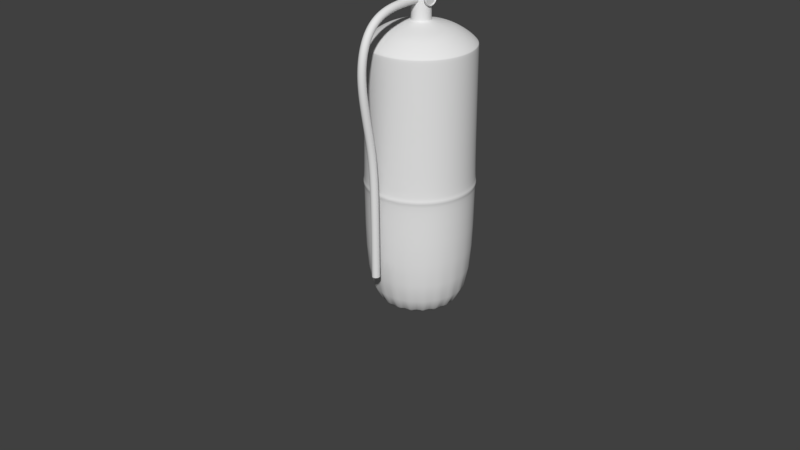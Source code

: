 # Source: Fire_Extinguisher.blend  (saved by Blender 2.78.0; exported with 4.5.12 LTS)
import bpy
from mathutils import Matrix  # noqa: F401  (used for matrix-valued properties, if any)

bpy.ops.wm.read_factory_settings(use_empty=True)
scene = bpy.context.scene
scene.name = 'Scene'

# ---- collections
col_collection_1 = bpy.data.collections.new('Collection 1'); scene.collection.children.link(col_collection_1)

# ---- world
world_world = bpy.data.worlds.new('World'); scene.world = world_world
world_world.color = (0.05088, 0.05088, 0.05088)
world_world.use_sun_shadow = False
world_world.sun_shadow_jitter_overblur = 0.0
world_world.cycles.sampling_method = 'MANUAL'

# ---- meshes
me_cylinder_004 = bpy.data.meshes.new('Cylinder.004')
me_cylinder_004.from_pydata([(0.0, 0.03, -0.005), (0.0, 0.03, 0.005), (0.01148, 0.02772, -0.005), (0.01148, 0.02772, 0.005), (0.02121, 0.02121, -0.005), (0.02121, 0.02121, 0.005), (0.02772, 0.01148, -0.005), (0.02772, 0.01148, 0.005), (0.03, -1.311e-09, -0.005), (0.03, -1.311e-09, 0.005), (0.02772, -0.01148, -0.005), (0.02772, -0.01148, 0.005), (0.02121, -0.02121, -0.005), (0.02121, -0.02121, 0.005), (0.01148, -0.02772, -0.005), (0.01148, -0.02772, 0.005), (4.53e-09, -0.03, -0.005), (4.53e-09, -0.03, 0.005), (-0.01148, -0.02772, -0.005), (-0.01148, -0.02772, 0.005), (-0.02121, -0.02121, -0.005), (-0.02121, -0.02121, 0.005), (-0.02772, -0.01148, -0.005), (-0.02772, -0.01148, 0.005), (-0.03, 3.577e-10, -0.005), (-0.03, 3.577e-10, 0.005), (-0.02772, 0.01148, -0.005), (-0.02772, 0.01148, 0.005), (-0.02121, 0.02121, -0.005), (-0.02121, 0.02121, 0.005), (-0.01148, 0.02772, -0.005), (-0.01148, 0.02772, 0.005)], [], [(0, 1, 3, 2), (2, 3, 5, 4), (4, 5, 7, 6), (6, 7, 9, 8), (8, 9, 11, 10), (10, 11, 13, 12), (12, 13, 15, 14), (14, 15, 17, 16), (16, 17, 19, 18), (18, 19, 21, 20), (20, 21, 23, 22), (22, 23, 25, 24), (24, 25, 27, 26), (26, 27, 29, 28), (3, 1, 31, 29, 27, 25, 23, 21, 19, 17, 15, 13, 11, 9, 7, 5), (28, 29, 31, 30), (30, 31, 1, 0), (0, 2, 4, 6, 8, 10, 12, 14, 16, 18, 20, 22, 24, 26, 28, 30)])
me_cylinder_004.use_remesh_preserve_volume = False
me_cylinder_004.use_remesh_preserve_attributes = False
me_cylinder_004.use_mirror_vertex_groups = False
me_cylinder_004.update()
me_torus_001 = bpy.data.meshes.new('Torus.001')
me_torus_001.from_pydata([(0.12, 0.0, 0.0), (0.119, 0.0, 0.004339), (0.1162, 0.0, 0.007818), (0.1122, 0.0, 0.009749), (0.1078, 0.0, 0.009749), (0.1038, 0.0, 0.007818), (0.101, 0.0, 0.004339), (0.1, 0.0, 1.225e-18), (0.101, 0.0, -0.004339), (0.1038, 0.0, -0.007818), (0.1078, 0.0, -0.009749), (0.1122, 0.0, -0.009749), (0.1162, 0.0, -0.007818), (0.119, 0.0, -0.004339), (0.1174, 0.02495, 0.0), (0.1164, 0.02474, 0.004339), (0.1137, 0.02417, 0.007818), (0.1098, 0.02333, 0.009749), (0.1054, 0.02241, 0.009749), (0.1015, 0.02157, 0.007818), (0.09878, 0.021, 0.004339), (0.09781, 0.02079, 1.225e-18), (0.09878, 0.021, -0.004339), (0.1015, 0.02157, -0.007818), (0.1054, 0.02241, -0.009749), (0.1098, 0.02333, -0.009749), (0.1137, 0.02417, -0.007818), (0.1164, 0.02474, -0.004339), (0.1096, 0.04881, 0.0), (0.1087, 0.04841, 0.004339), (0.1062, 0.04728, 0.007818), (0.1025, 0.04565, 0.009749), (0.09846, 0.04384, 0.009749), (0.09479, 0.04221, 0.007818), (0.09226, 0.04108, 0.004339), (0.09135, 0.04067, 1.225e-18), (0.09226, 0.04108, -0.004339), (0.09479, 0.04221, -0.007818), (0.09846, 0.04384, -0.009749), (0.1025, 0.04565, -0.009749), (0.1062, 0.04728, -0.007818), (0.1087, 0.04841, -0.004339), (0.09708, 0.07053, 0.0), (0.09628, 0.06995, 0.004339), (0.09404, 0.06832, 0.007818), (0.09079, 0.06596, 0.009749), (0.08719, 0.06335, 0.009749), (0.08395, 0.06099, 0.007818), (0.0817, 0.05936, 0.004339), (0.0809, 0.05878, 1.225e-18), (0.0817, 0.05936, -0.004339), (0.08395, 0.06099, -0.007818), (0.08719, 0.06335, -0.009749), (0.09079, 0.06596, -0.009749), (0.09404, 0.06832, -0.007818), (0.09628, 0.06995, -0.004339), (0.0803, 0.08918, 0.0), (0.07963, 0.08844, 0.004339), (0.07778, 0.08638, 0.007818), (0.07509, 0.0834, 0.009749), (0.07212, 0.08009, 0.009749), (0.06943, 0.07711, 0.007818), (0.06758, 0.07505, 0.004339), (0.06691, 0.07431, 1.225e-18), (0.06758, 0.07505, -0.004339), (0.06943, 0.07711, -0.007818), (0.07212, 0.08009, -0.009749), (0.07509, 0.0834, -0.009749), (0.07778, 0.08638, -0.007818), (0.07963, 0.08844, -0.004339), (0.06, 0.1039, 0.0), (0.0595, 0.1031, 0.004339), (0.05812, 0.1007, 0.007818), (0.05611, 0.09719, 0.009749), (0.05389, 0.09334, 0.009749), (0.05188, 0.08986, 0.007818), (0.0505, 0.08746, 0.004339), (0.05, 0.0866, 1.225e-18), (0.0505, 0.08746, -0.004339), (0.05188, 0.08986, -0.007818), (0.05389, 0.09334, -0.009749), (0.05611, 0.09719, -0.009749), (0.05812, 0.1007, -0.007818), (0.0595, 0.1031, -0.004339), (0.03708, 0.1141, 0.0), (0.03678, 0.1132, 0.004339), (0.03592, 0.1105, 0.007818), (0.03468, 0.1067, 0.009749), (0.0333, 0.1025, 0.009749), (0.03207, 0.09869, 0.007818), (0.03121, 0.09605, 0.004339), (0.0309, 0.09511, 1.225e-18), (0.03121, 0.09605, -0.004339), (0.03207, 0.09869, -0.007818), (0.0333, 0.1025, -0.009749), (0.03468, 0.1067, -0.009749), (0.03592, 0.1105, -0.007818), (0.03678, 0.1132, -0.004339), (0.01254, 0.1193, 0.0), (0.01244, 0.1184, 0.004339), (0.01215, 0.1156, 0.007818), (0.01173, 0.1116, 0.009749), (0.01127, 0.1072, 0.009749), (0.01085, 0.1032, 0.007818), (0.01056, 0.1004, 0.004339), (0.01045, 0.09945, 1.225e-18), (0.01056, 0.1004, -0.004339), (0.01085, 0.1032, -0.007818), (0.01127, 0.1072, -0.009749), (0.01173, 0.1116, -0.009749), (0.01215, 0.1156, -0.007818), (0.01244, 0.1184, -0.004339), (-0.01254, 0.1193, 0.0), (-0.01244, 0.1184, 0.004339), (-0.01215, 0.1156, 0.007818), (-0.01173, 0.1116, 0.009749), (-0.01127, 0.1072, 0.009749), (-0.01085, 0.1032, 0.007818), (-0.01056, 0.1004, 0.004339), (-0.01045, 0.09945, 1.225e-18), (-0.01056, 0.1004, -0.004339), (-0.01085, 0.1032, -0.007818), (-0.01127, 0.1072, -0.009749), (-0.01173, 0.1116, -0.009749), (-0.01215, 0.1156, -0.007818), (-0.01244, 0.1184, -0.004339), (-0.03708, 0.1141, 0.0), (-0.03678, 0.1132, 0.004339), (-0.03592, 0.1105, 0.007818), (-0.03468, 0.1067, 0.009749), (-0.0333, 0.1025, 0.009749), (-0.03207, 0.09869, 0.007818), (-0.03121, 0.09605, 0.004339), (-0.0309, 0.09511, 1.225e-18), (-0.03121, 0.09605, -0.004339), (-0.03207, 0.09869, -0.007818), (-0.0333, 0.1025, -0.009749), (-0.03468, 0.1067, -0.009749), (-0.03592, 0.1105, -0.007818), (-0.03678, 0.1132, -0.004339), (-0.06, 0.1039, 0.0), (-0.0595, 0.1031, 0.004339), (-0.05812, 0.1007, 0.007818), (-0.05611, 0.09719, 0.009749), (-0.05389, 0.09334, 0.009749), (-0.05188, 0.08986, 0.007818), (-0.0505, 0.08746, 0.004339), (-0.05, 0.0866, 1.225e-18), (-0.0505, 0.08746, -0.004339), (-0.05188, 0.08986, -0.007818), (-0.05389, 0.09334, -0.009749), (-0.05611, 0.09719, -0.009749), (-0.05812, 0.1007, -0.007818), (-0.0595, 0.1031, -0.004339), (-0.0803, 0.08918, 0.0), (-0.07963, 0.08844, 0.004339), (-0.07778, 0.08638, 0.007818), (-0.07509, 0.0834, 0.009749), (-0.07212, 0.08009, 0.009749), (-0.06943, 0.07711, 0.007818), (-0.06758, 0.07505, 0.004339), (-0.06691, 0.07431, 1.225e-18), (-0.06758, 0.07505, -0.004339), (-0.06943, 0.07711, -0.007818), (-0.07212, 0.08009, -0.009749), (-0.07509, 0.0834, -0.009749), (-0.07778, 0.08638, -0.007818), (-0.07963, 0.08844, -0.004339), (-0.09708, 0.07053, 0.0), (-0.09628, 0.06995, 0.004339), (-0.09404, 0.06832, 0.007818), (-0.09079, 0.06596, 0.009749), (-0.08719, 0.06335, 0.009749), (-0.08395, 0.06099, 0.007818), (-0.0817, 0.05936, 0.004339), (-0.0809, 0.05878, 1.225e-18), (-0.0817, 0.05936, -0.004339), (-0.08395, 0.06099, -0.007818), (-0.08719, 0.06335, -0.009749), (-0.09079, 0.06596, -0.009749), (-0.09404, 0.06832, -0.007818), (-0.09628, 0.06995, -0.004339), (-0.1096, 0.04881, 0.0), (-0.1087, 0.04841, 0.004339), (-0.1062, 0.04728, 0.007818), (-0.1025, 0.04565, 0.009749), (-0.09846, 0.04384, 0.009749), (-0.09479, 0.04221, 0.007818), (-0.09226, 0.04108, 0.004339), (-0.09135, 0.04067, 1.225e-18), (-0.09226, 0.04108, -0.004339), (-0.09479, 0.04221, -0.007818), (-0.09846, 0.04384, -0.009749), (-0.1025, 0.04565, -0.009749), (-0.1062, 0.04728, -0.007818), (-0.1087, 0.04841, -0.004339), (-0.1174, 0.02495, 0.0), (-0.1164, 0.02474, 0.004339), (-0.1137, 0.02417, 0.007818), (-0.1098, 0.02333, 0.009749), (-0.1054, 0.02241, 0.009749), (-0.1015, 0.02157, 0.007818), (-0.09878, 0.021, 0.004339), (-0.09781, 0.02079, 1.225e-18), (-0.09878, 0.021, -0.004339), (-0.1015, 0.02157, -0.007818), (-0.1054, 0.02241, -0.009749), (-0.1098, 0.02333, -0.009749), (-0.1137, 0.02417, -0.007818), (-0.1164, 0.02474, -0.004339), (-0.12, 1.049e-08, 0.0), (-0.119, 1.04e-08, 0.004339), (-0.1162, 1.016e-08, 0.007818), (-0.1122, 9.811e-09, 0.009749), (-0.1078, 9.422e-09, 0.009749), (-0.1038, 9.071e-09, 0.007818), (-0.101, 8.829e-09, 0.004339), (-0.1, 8.742e-09, 1.225e-18), (-0.101, 8.829e-09, -0.004339), (-0.1038, 9.071e-09, -0.007818), (-0.1078, 9.422e-09, -0.009749), (-0.1122, 9.811e-09, -0.009749), (-0.1162, 1.016e-08, -0.007818), (-0.119, 1.04e-08, -0.004339), (-0.1174, -0.02495, 0.0), (-0.1164, -0.02474, 0.004339), (-0.1137, -0.02417, 0.007818), (-0.1098, -0.02333, 0.009749), (-0.1054, -0.02241, 0.009749), (-0.1015, -0.02157, 0.007818), (-0.09878, -0.021, 0.004339), (-0.09781, -0.02079, 1.225e-18), (-0.09878, -0.021, -0.004339), (-0.1015, -0.02157, -0.007818), (-0.1054, -0.02241, -0.009749), (-0.1098, -0.02333, -0.009749), (-0.1137, -0.02417, -0.007818), (-0.1164, -0.02474, -0.004339), (-0.1096, -0.04881, 0.0), (-0.1087, -0.04841, 0.004339), (-0.1062, -0.04728, 0.007818), (-0.1025, -0.04565, 0.009749), (-0.09846, -0.04384, 0.009749), (-0.09479, -0.04221, 0.007818), (-0.09226, -0.04108, 0.004339), (-0.09135, -0.04067, 1.225e-18), (-0.09226, -0.04108, -0.004339), (-0.09479, -0.04221, -0.007818), (-0.09846, -0.04384, -0.009749), (-0.1025, -0.04565, -0.009749), (-0.1062, -0.04728, -0.007818), (-0.1087, -0.04841, -0.004339), (-0.09708, -0.07053, 0.0), (-0.09628, -0.06995, 0.004339), (-0.09404, -0.06832, 0.007818), (-0.09079, -0.06596, 0.009749), (-0.08719, -0.06335, 0.009749), (-0.08395, -0.06099, 0.007818), (-0.0817, -0.05936, 0.004339), (-0.0809, -0.05878, 1.225e-18), (-0.0817, -0.05936, -0.004339), (-0.08395, -0.06099, -0.007818), (-0.08719, -0.06335, -0.009749), (-0.09079, -0.06596, -0.009749), (-0.09404, -0.06832, -0.007818), (-0.09628, -0.06995, -0.004339), (-0.0803, -0.08918, 0.0), (-0.07963, -0.08844, 0.004339), (-0.07778, -0.08638, 0.007818), (-0.07509, -0.0834, 0.009749), (-0.07212, -0.08009, 0.009749), (-0.06943, -0.07711, 0.007818), (-0.06758, -0.07505, 0.004339), (-0.06691, -0.07431, 1.225e-18), (-0.06758, -0.07505, -0.004339), (-0.06943, -0.07711, -0.007818), (-0.07212, -0.08009, -0.009749), (-0.07509, -0.0834, -0.009749), (-0.07778, -0.08638, -0.007818), (-0.07963, -0.08844, -0.004339), (-0.06, -0.1039, 0.0), (-0.0595, -0.1031, 0.004339), (-0.05812, -0.1007, 0.007818), (-0.05611, -0.09719, 0.009749), (-0.05389, -0.09334, 0.009749), (-0.05188, -0.08986, 0.007818), (-0.0505, -0.08746, 0.004339), (-0.05, -0.0866, 1.225e-18), (-0.0505, -0.08746, -0.004339), (-0.05188, -0.08986, -0.007818), (-0.05389, -0.09334, -0.009749), (-0.05611, -0.09719, -0.009749), (-0.05812, -0.1007, -0.007818), (-0.0595, -0.1031, -0.004339), (-0.03708, -0.1141, 0.0), (-0.03678, -0.1132, 0.004339), (-0.03592, -0.1105, 0.007818), (-0.03468, -0.1067, 0.009749), (-0.0333, -0.1025, 0.009749), (-0.03207, -0.09869, 0.007818), (-0.03121, -0.09605, 0.004339), (-0.0309, -0.09511, 1.225e-18), (-0.03121, -0.09605, -0.004339), (-0.03207, -0.09869, -0.007818), (-0.0333, -0.1025, -0.009749), (-0.03468, -0.1067, -0.009749), (-0.03592, -0.1105, -0.007818), (-0.03678, -0.1132, -0.004339), (-0.01254, -0.1193, 0.0), (-0.01244, -0.1184, 0.004339), (-0.01215, -0.1156, 0.007818), (-0.01173, -0.1116, 0.009749), (-0.01127, -0.1072, 0.009749), (-0.01085, -0.1032, 0.007818), (-0.01056, -0.1004, 0.004339), (-0.01045, -0.09945, 1.225e-18), (-0.01056, -0.1004, -0.004339), (-0.01085, -0.1032, -0.007818), (-0.01127, -0.1072, -0.009749), (-0.01173, -0.1116, -0.009749), (-0.01215, -0.1156, -0.007818), (-0.01244, -0.1184, -0.004339), (0.01254, -0.1193, 0.0), (0.01244, -0.1184, 0.004339), (0.01215, -0.1156, 0.007818), (0.01173, -0.1116, 0.009749), (0.01127, -0.1072, 0.009749), (0.01085, -0.1032, 0.007818), (0.01056, -0.1004, 0.004339), (0.01045, -0.09945, 1.225e-18), (0.01056, -0.1004, -0.004339), (0.01085, -0.1032, -0.007818), (0.01127, -0.1072, -0.009749), (0.01173, -0.1116, -0.009749), (0.01215, -0.1156, -0.007818), (0.01244, -0.1184, -0.004339), (0.03708, -0.1141, 0.0), (0.03678, -0.1132, 0.004339), (0.03592, -0.1105, 0.007818), (0.03468, -0.1067, 0.009749), (0.0333, -0.1025, 0.009749), (0.03207, -0.09869, 0.007818), (0.03121, -0.09605, 0.004339), (0.0309, -0.09511, 1.225e-18), (0.03121, -0.09605, -0.004339), (0.03207, -0.09869, -0.007818), (0.0333, -0.1025, -0.009749), (0.03468, -0.1067, -0.009749), (0.03592, -0.1105, -0.007818), (0.03678, -0.1132, -0.004339), (0.06, -0.1039, 0.0), (0.0595, -0.1031, 0.004339), (0.05812, -0.1007, 0.007818), (0.05611, -0.09719, 0.009749), (0.05389, -0.09334, 0.009749), (0.05188, -0.08986, 0.007818), (0.0505, -0.08746, 0.004339), (0.05, -0.0866, 1.225e-18), (0.0505, -0.08746, -0.004339), (0.05188, -0.08986, -0.007818), (0.05389, -0.09334, -0.009749), (0.05611, -0.09719, -0.009749), (0.05812, -0.1007, -0.007818), (0.0595, -0.1031, -0.004339), (0.0803, -0.08918, 0.0), (0.07963, -0.08844, 0.004339), (0.07778, -0.08638, 0.007818), (0.07509, -0.0834, 0.009749), (0.07212, -0.08009, 0.009749), (0.06943, -0.07711, 0.007818), (0.06758, -0.07505, 0.004339), (0.06691, -0.07431, 1.225e-18), (0.06758, -0.07505, -0.004339), (0.06943, -0.07711, -0.007818), (0.07212, -0.08009, -0.009749), (0.07509, -0.0834, -0.009749), (0.07778, -0.08638, -0.007818), (0.07963, -0.08844, -0.004339), (0.09708, -0.07053, 0.0), (0.09628, -0.06995, 0.004339), (0.09404, -0.06832, 0.007818), (0.09079, -0.06596, 0.009749), (0.08719, -0.06335, 0.009749), (0.08395, -0.06099, 0.007818), (0.0817, -0.05936, 0.004339), (0.0809, -0.05878, 1.225e-18), (0.0817, -0.05936, -0.004339), (0.08395, -0.06099, -0.007818), (0.08719, -0.06335, -0.009749), (0.09079, -0.06596, -0.009749), (0.09404, -0.06832, -0.007818), (0.09628, -0.06995, -0.004339), (0.1096, -0.04881, 0.0), (0.1087, -0.04841, 0.004339), (0.1062, -0.04728, 0.007818), (0.1025, -0.04565, 0.009749), (0.09846, -0.04384, 0.009749), (0.09479, -0.04221, 0.007818), (0.09226, -0.04108, 0.004339), (0.09135, -0.04067, 1.225e-18), (0.09226, -0.04108, -0.004339), (0.09479, -0.04221, -0.007818), (0.09846, -0.04384, -0.009749), (0.1025, -0.04565, -0.009749), (0.1062, -0.04728, -0.007818), (0.1087, -0.04841, -0.004339), (0.1174, -0.02495, 0.0), (0.1164, -0.02474, 0.004339), (0.1137, -0.02417, 0.007818), (0.1098, -0.02333, 0.009749), (0.1054, -0.02241, 0.009749), (0.1015, -0.02157, 0.007818), (0.09878, -0.021, 0.004339), (0.09781, -0.02079, 1.225e-18), (0.09878, -0.021, -0.004339), (0.1015, -0.02157, -0.007818), (0.1054, -0.02241, -0.009749), (0.1098, -0.02333, -0.009749), (0.1137, -0.02417, -0.007818), (0.1164, -0.02474, -0.004339)], [], [(0, 14, 15, 1), (1, 15, 16, 2), (2, 16, 17, 3), (3, 17, 18, 4), (4, 18, 19, 5), (5, 19, 20, 6), (6, 20, 21, 7), (7, 21, 22, 8), (8, 22, 23, 9), (9, 23, 24, 10), (10, 24, 25, 11), (11, 25, 26, 12), (12, 26, 27, 13), (0, 13, 27, 14), (14, 28, 29, 15), (15, 29, 30, 16), (16, 30, 31, 17), (17, 31, 32, 18), (18, 32, 33, 19), (19, 33, 34, 20), (20, 34, 35, 21), (21, 35, 36, 22), (22, 36, 37, 23), (23, 37, 38, 24), (24, 38, 39, 25), (25, 39, 40, 26), (26, 40, 41, 27), (27, 41, 28, 14), (28, 42, 43, 29), (29, 43, 44, 30), (30, 44, 45, 31), (31, 45, 46, 32), (32, 46, 47, 33), (33, 47, 48, 34), (34, 48, 49, 35), (35, 49, 50, 36), (36, 50, 51, 37), (37, 51, 52, 38), (38, 52, 53, 39), (39, 53, 54, 40), (40, 54, 55, 41), (41, 55, 42, 28), (42, 56, 57, 43), (43, 57, 58, 44), (44, 58, 59, 45), (45, 59, 60, 46), (46, 60, 61, 47), (47, 61, 62, 48), (48, 62, 63, 49), (49, 63, 64, 50), (50, 64, 65, 51), (51, 65, 66, 52), (52, 66, 67, 53), (53, 67, 68, 54), (54, 68, 69, 55), (55, 69, 56, 42), (56, 70, 71, 57), (57, 71, 72, 58), (58, 72, 73, 59), (59, 73, 74, 60), (60, 74, 75, 61), (61, 75, 76, 62), (62, 76, 77, 63), (63, 77, 78, 64), (64, 78, 79, 65), (65, 79, 80, 66), (66, 80, 81, 67), (67, 81, 82, 68), (68, 82, 83, 69), (69, 83, 70, 56), (70, 84, 85, 71), (71, 85, 86, 72), (72, 86, 87, 73), (73, 87, 88, 74), (74, 88, 89, 75), (75, 89, 90, 76), (76, 90, 91, 77), (77, 91, 92, 78), (78, 92, 93, 79), (79, 93, 94, 80), (80, 94, 95, 81), (81, 95, 96, 82), (82, 96, 97, 83), (83, 97, 84, 70), (84, 98, 99, 85), (85, 99, 100, 86), (86, 100, 101, 87), (87, 101, 102, 88), (88, 102, 103, 89), (89, 103, 104, 90), (90, 104, 105, 91), (91, 105, 106, 92), (92, 106, 107, 93), (93, 107, 108, 94), (94, 108, 109, 95), (95, 109, 110, 96), (96, 110, 111, 97), (97, 111, 98, 84), (98, 112, 113, 99), (99, 113, 114, 100), (100, 114, 115, 101), (101, 115, 116, 102), (102, 116, 117, 103), (103, 117, 118, 104), (104, 118, 119, 105), (105, 119, 120, 106), (106, 120, 121, 107), (107, 121, 122, 108), (108, 122, 123, 109), (109, 123, 124, 110), (110, 124, 125, 111), (111, 125, 112, 98), (112, 126, 127, 113), (113, 127, 128, 114), (114, 128, 129, 115), (115, 129, 130, 116), (116, 130, 131, 117), (117, 131, 132, 118), (118, 132, 133, 119), (119, 133, 134, 120), (120, 134, 135, 121), (121, 135, 136, 122), (122, 136, 137, 123), (123, 137, 138, 124), (124, 138, 139, 125), (125, 139, 126, 112), (126, 140, 141, 127), (127, 141, 142, 128), (128, 142, 143, 129), (129, 143, 144, 130), (130, 144, 145, 131), (131, 145, 146, 132), (132, 146, 147, 133), (133, 147, 148, 134), (134, 148, 149, 135), (135, 149, 150, 136), (136, 150, 151, 137), (137, 151, 152, 138), (138, 152, 153, 139), (139, 153, 140, 126), (140, 154, 155, 141), (141, 155, 156, 142), (142, 156, 157, 143), (143, 157, 158, 144), (144, 158, 159, 145), (145, 159, 160, 146), (146, 160, 161, 147), (147, 161, 162, 148), (148, 162, 163, 149), (149, 163, 164, 150), (150, 164, 165, 151), (151, 165, 166, 152), (152, 166, 167, 153), (153, 167, 154, 140), (154, 168, 169, 155), (155, 169, 170, 156), (156, 170, 171, 157), (157, 171, 172, 158), (158, 172, 173, 159), (159, 173, 174, 160), (160, 174, 175, 161), (161, 175, 176, 162), (162, 176, 177, 163), (163, 177, 178, 164), (164, 178, 179, 165), (165, 179, 180, 166), (166, 180, 181, 167), (167, 181, 168, 154), (168, 182, 183, 169), (169, 183, 184, 170), (170, 184, 185, 171), (171, 185, 186, 172), (172, 186, 187, 173), (173, 187, 188, 174), (174, 188, 189, 175), (175, 189, 190, 176), (176, 190, 191, 177), (177, 191, 192, 178), (178, 192, 193, 179), (179, 193, 194, 180), (180, 194, 195, 181), (181, 195, 182, 168), (182, 196, 197, 183), (183, 197, 198, 184), (184, 198, 199, 185), (185, 199, 200, 186), (186, 200, 201, 187), (187, 201, 202, 188), (188, 202, 203, 189), (189, 203, 204, 190), (190, 204, 205, 191), (191, 205, 206, 192), (192, 206, 207, 193), (193, 207, 208, 194), (194, 208, 209, 195), (195, 209, 196, 182), (196, 210, 211, 197), (197, 211, 212, 198), (198, 212, 213, 199), (199, 213, 214, 200), (200, 214, 215, 201), (201, 215, 216, 202), (202, 216, 217, 203), (203, 217, 218, 204), (204, 218, 219, 205), (205, 219, 220, 206), (206, 220, 221, 207), (207, 221, 222, 208), (208, 222, 223, 209), (209, 223, 210, 196), (210, 224, 225, 211), (211, 225, 226, 212), (212, 226, 227, 213), (213, 227, 228, 214), (214, 228, 229, 215), (215, 229, 230, 216), (216, 230, 231, 217), (217, 231, 232, 218), (218, 232, 233, 219), (219, 233, 234, 220), (220, 234, 235, 221), (221, 235, 236, 222), (222, 236, 237, 223), (223, 237, 224, 210), (224, 238, 239, 225), (225, 239, 240, 226), (226, 240, 241, 227), (227, 241, 242, 228), (228, 242, 243, 229), (229, 243, 244, 230), (230, 244, 245, 231), (231, 245, 246, 232), (232, 246, 247, 233), (233, 247, 248, 234), (234, 248, 249, 235), (235, 249, 250, 236), (236, 250, 251, 237), (237, 251, 238, 224), (238, 252, 253, 239), (239, 253, 254, 240), (240, 254, 255, 241), (241, 255, 256, 242), (242, 256, 257, 243), (243, 257, 258, 244), (244, 258, 259, 245), (245, 259, 260, 246), (246, 260, 261, 247), (247, 261, 262, 248), (248, 262, 263, 249), (249, 263, 264, 250), (250, 264, 265, 251), (251, 265, 252, 238), (252, 266, 267, 253), (253, 267, 268, 254), (254, 268, 269, 255), (255, 269, 270, 256), (256, 270, 271, 257), (257, 271, 272, 258), (258, 272, 273, 259), (259, 273, 274, 260), (260, 274, 275, 261), (261, 275, 276, 262), (262, 276, 277, 263), (263, 277, 278, 264), (264, 278, 279, 265), (265, 279, 266, 252), (266, 280, 281, 267), (267, 281, 282, 268), (268, 282, 283, 269), (269, 283, 284, 270), (270, 284, 285, 271), (271, 285, 286, 272), (272, 286, 287, 273), (273, 287, 288, 274), (274, 288, 289, 275), (275, 289, 290, 276), (276, 290, 291, 277), (277, 291, 292, 278), (278, 292, 293, 279), (279, 293, 280, 266), (280, 294, 295, 281), (281, 295, 296, 282), (282, 296, 297, 283), (283, 297, 298, 284), (284, 298, 299, 285), (285, 299, 300, 286), (286, 300, 301, 287), (287, 301, 302, 288), (288, 302, 303, 289), (289, 303, 304, 290), (290, 304, 305, 291), (291, 305, 306, 292), (292, 306, 307, 293), (293, 307, 294, 280), (294, 308, 309, 295), (295, 309, 310, 296), (296, 310, 311, 297), (297, 311, 312, 298), (298, 312, 313, 299), (299, 313, 314, 300), (300, 314, 315, 301), (301, 315, 316, 302), (302, 316, 317, 303), (303, 317, 318, 304), (304, 318, 319, 305), (305, 319, 320, 306), (306, 320, 321, 307), (307, 321, 308, 294), (308, 322, 323, 309), (309, 323, 324, 310), (310, 324, 325, 311), (311, 325, 326, 312), (312, 326, 327, 313), (313, 327, 328, 314), (314, 328, 329, 315), (315, 329, 330, 316), (316, 330, 331, 317), (317, 331, 332, 318), (318, 332, 333, 319), (319, 333, 334, 320), (320, 334, 335, 321), (321, 335, 322, 308), (322, 336, 337, 323), (323, 337, 338, 324), (324, 338, 339, 325), (325, 339, 340, 326), (326, 340, 341, 327), (327, 341, 342, 328), (328, 342, 343, 329), (329, 343, 344, 330), (330, 344, 345, 331), (331, 345, 346, 332), (332, 346, 347, 333), (333, 347, 348, 334), (334, 348, 349, 335), (335, 349, 336, 322), (336, 350, 351, 337), (337, 351, 352, 338), (338, 352, 353, 339), (339, 353, 354, 340), (340, 354, 355, 341), (341, 355, 356, 342), (342, 356, 357, 343), (343, 357, 358, 344), (344, 358, 359, 345), (345, 359, 360, 346), (346, 360, 361, 347), (347, 361, 362, 348), (348, 362, 363, 349), (349, 363, 350, 336), (350, 364, 365, 351), (351, 365, 366, 352), (352, 366, 367, 353), (353, 367, 368, 354), (354, 368, 369, 355), (355, 369, 370, 356), (356, 370, 371, 357), (357, 371, 372, 358), (358, 372, 373, 359), (359, 373, 374, 360), (360, 374, 375, 361), (361, 375, 376, 362), (362, 376, 377, 363), (363, 377, 364, 350), (364, 378, 379, 365), (365, 379, 380, 366), (366, 380, 381, 367), (367, 381, 382, 368), (368, 382, 383, 369), (369, 383, 384, 370), (370, 384, 385, 371), (371, 385, 386, 372), (372, 386, 387, 373), (373, 387, 388, 374), (374, 388, 389, 375), (375, 389, 390, 376), (376, 390, 391, 377), (377, 391, 378, 364), (378, 392, 393, 379), (379, 393, 394, 380), (380, 394, 395, 381), (381, 395, 396, 382), (382, 396, 397, 383), (383, 397, 398, 384), (384, 398, 399, 385), (385, 399, 400, 386), (386, 400, 401, 387), (387, 401, 402, 388), (388, 402, 403, 389), (389, 403, 404, 390), (390, 404, 405, 391), (391, 405, 392, 378), (392, 406, 407, 393), (393, 407, 408, 394), (394, 408, 409, 395), (395, 409, 410, 396), (396, 410, 411, 397), (397, 411, 412, 398), (398, 412, 413, 399), (399, 413, 414, 400), (400, 414, 415, 401), (401, 415, 416, 402), (402, 416, 417, 403), (403, 417, 418, 404), (404, 418, 419, 405), (405, 419, 406, 392), (406, 0, 1, 407), (407, 1, 2, 408), (408, 2, 3, 409), (409, 3, 4, 410), (410, 4, 5, 411), (411, 5, 6, 412), (412, 6, 7, 413), (413, 7, 8, 414), (414, 8, 9, 415), (415, 9, 10, 416), (416, 10, 11, 417), (417, 11, 12, 418), (418, 12, 13, 419), (419, 13, 0, 406)])
me_torus_001.use_remesh_preserve_volume = False
me_torus_001.use_remesh_preserve_attributes = False
me_torus_001.use_mirror_vertex_groups = False
me_torus_001.update()
me_cube_002 = bpy.data.meshes.new('Cube.002')
me_cube_002.from_pydata([(0.0, -11.98, 0.7805), (0.0, -11.98, 2.78), (0.0, -8.523, 0.7805), (0.0, -8.523, 2.78), (2.0, -11.98, 0.7805), (2.0, -11.98, 2.78), (2.0, -8.523, 0.7805), (2.0, -8.523, 2.78), (0.0, 0.05835, -1.211), (2.0, 0.05835, -1.211), (2.0, -4.232, 0.01674), (0.0, -4.232, 0.01674), (2.0, -2.087, -0.6066), (0.0, -2.087, -0.6066), (2.0, -6.377, 0.3893), (0.0, -6.377, 0.3893), (2.0, -5.305, 0.1403), (0.0, -5.305, 0.1403), (2.0, -3.159, -0.3576), (0.0, -3.159, -0.3576), (2.0, -1.014, -0.7301), (0.0, -1.014, -0.7301), (2.0, -7.45, 0.7636), (0.0, -7.45, 0.7636), (2.0, -5.593, 1.825), (0.0, -5.593, 1.825), (2.0, -5.841, 0.3902), (0.0, -5.841, 0.3902), (2.0, -4.761, 0.01406), (0.0, -4.761, 0.01406), (2.0, -4.053, 1.227), (0.0, -4.053, 1.227), (2.0, -3.696, -0.2331), (0.0, -3.696, -0.2331), (2.0, -2.623, -0.3567), (0.0, -2.623, -0.3567), (2.0, -2.514, 0.6295), (0.0, -2.514, 0.6295), (0.0, -0.9738, -0.01191), (2.0, -1.551, -0.7311), (0.0, -1.551, -0.7311), (2.0, -0.478, -0.98), (0.0, -0.478, -0.98), (2.0, -0.9738, -0.01191), (2.0, -6.914, 0.5383), (0.0, -6.914, 0.5383), (2.0, -7.133, 2.422), (0.0, -7.133, 2.422), (2.0, -7.986, 0.7627), (0.0, -7.986, 0.7627), (2.0, -6.645, 0.3448), (0.0, -6.645, 0.3448), (2.0, -6.363, 2.123), (0.0, -6.363, 2.123), (2.0, -4.82, 1.524), (0.0, -4.82, 1.524), (2.0, -5.033, -0.02954), (0.0, -5.033, -0.02954), (2.0, -3.428, -0.4021), (0.0, -3.428, -0.4021), (2.0, -3.284, 0.9283), (0.0, -3.284, 0.9283), (2.0, -1.744, 0.3307), (0.0, -1.744, 0.3307), (2.0, -1.819, -0.7755), (0.0, -1.819, -0.7755), (2.0, -0.2098, -1.149), (0.0, -0.2098, -1.149), (2.0, -0.2039, -0.5094), (0.0, -0.2039, -0.5094), (2.0, -1.282, -0.7196), (0.0, -1.282, -0.7196), (2.0, -0.7461, -0.8441), (0.0, -0.7461, -0.8441), (2.0, -2.891, -0.3462), (0.0, -2.891, -0.3462), (2.0, -2.355, -0.4707), (0.0, -2.355, -0.4707), (2.0, -4.496, 0.02638), (0.0, -4.496, 0.02638), (2.0, -3.964, -0.09722), (0.0, -3.964, -0.09722), (2.0, -5.573, 0.2762), (0.0, -5.573, 0.2762), (2.0, -6.109, 0.4007), (0.0, -6.109, 0.4007), (2.0, -7.718, 0.7741), (0.0, -7.718, 0.7741), (2.0, -7.182, 0.683), (0.0, -7.182, 0.683), (2.0, -7.903, 2.721), (0.0, -7.903, 2.721), (2.0, -8.254, 0.7182), (0.0, -8.254, 0.7182), (0.0, 9.537e-07, -0.6574), (0.0, 0.05344, -0.7608), (0.0, 0.03749, -0.7035), (2.0, 0.05344, -0.7608), (2.0, 9.537e-07, -0.6574), (2.0, 0.03749, -0.7035)], [], [(0, 1, 3, 2), (6, 7, 5, 4), (4, 5, 1, 0), (2, 6, 4, 0), (7, 3, 1, 5), (69, 68, 98, 94), (66, 67, 8, 9), (68, 66, 98), (8, 95, 97, 9), (79, 31, 11), (78, 79, 11, 10), (30, 78, 10), (77, 37, 13), (76, 77, 13, 12), (36, 76, 12), (52, 50, 14, 24), (50, 51, 15, 14), (53, 52, 24, 25), (51, 53, 25, 15), (24, 82, 16), (82, 83, 17, 16), (83, 25, 17), (60, 58, 18, 36), (58, 59, 19, 18), (61, 60, 36, 37), (59, 61, 37, 19), (71, 38, 21), (70, 71, 21, 20), (43, 70, 20), (87, 47, 23), (86, 87, 23, 22), (46, 86, 22), (85, 25, 27), (84, 85, 27, 26), (24, 84, 26), (54, 56, 28, 30), (56, 57, 29, 28), (55, 54, 30, 31), (57, 55, 31, 29), (81, 31, 33), (80, 81, 33, 32), (30, 80, 32), (36, 74, 34), (74, 75, 35, 34), (75, 37, 35), (62, 64, 39, 43), (64, 65, 40, 39), (63, 62, 43, 38), (65, 63, 38, 40), (73, 38, 42), (72, 73, 42, 41), (43, 72, 41), (89, 47, 45), (88, 89, 45, 44), (46, 88, 44), (90, 92, 48, 46), (92, 93, 49, 48), (91, 90, 46, 47), (93, 91, 47, 49), (45, 47, 53, 51), (47, 46, 52, 53), (44, 45, 51, 50), (46, 44, 50, 52), (17, 25, 55, 57), (25, 24, 54, 55), (16, 17, 57, 56), (24, 16, 56, 54), (33, 31, 61, 59), (31, 30, 60, 61), (32, 33, 59, 58), (30, 32, 58, 60), (13, 37, 63, 65), (37, 36, 62, 63), (12, 13, 65, 64), (36, 12, 64, 62), (42, 38, 69, 67), (38, 43, 68, 69), (41, 42, 67, 66), (43, 41, 66, 68), (43, 39, 70), (39, 40, 71, 70), (40, 38, 71), (43, 20, 72), (20, 21, 73, 72), (21, 38, 73), (19, 37, 75), (18, 19, 75, 74), (36, 18, 74), (36, 34, 76), (34, 35, 77, 76), (35, 37, 77), (30, 28, 78), (28, 29, 79, 78), (29, 31, 79), (30, 10, 80), (10, 11, 81, 80), (11, 31, 81), (27, 25, 83), (26, 27, 83, 82), (24, 26, 82), (24, 14, 84), (14, 15, 85, 84), (15, 25, 85), (46, 48, 86), (48, 49, 87, 86), (49, 47, 87), (46, 22, 88), (22, 23, 89, 88), (23, 47, 89), (2, 3, 91, 93), (3, 7, 90, 91), (6, 2, 93, 92), (7, 6, 92, 90), (94, 98, 99, 96), (96, 99, 97, 95), (67, 69, 94), (98, 66, 99), (99, 66, 97), (97, 66, 9), (94, 96, 67), (67, 95, 8), (95, 67, 96)])
me_cube_002.polygons.foreach_set('use_smooth', [True] * 122)
_k = set([(0, 1), (0, 2), (0, 4), (1, 3), (2, 93), (3, 91), (4, 5), (4, 6), (5, 7), (6, 92), (7, 90), (8, 9), (8, 67), (8, 95), (9, 66), (9, 97), (10, 78), (10, 80), (11, 79), (11, 81), (12, 64), (12, 76), (13, 65), (13, 77), (14, 50), (14, 84), (15, 51), (15, 85), (16, 56), (16, 82), (17, 57), (17, 83), (18, 58), (18, 74), (19, 59), (19, 75), (20, 70), (20, 72), (21, 71), (21, 73), (22, 86), (22, 88), (23, 87), (23, 89), (24, 52), (24, 54), (25, 53), (25, 55), (26, 82), (26, 84), (27, 83), (27, 85), (28, 56), (28, 78), (29, 57), (29, 79), (30, 54), (30, 60), (31, 55), (31, 61), (32, 58), (32, 80), (33, 59), (33, 81), (34, 74), (34, 76), (35, 75), (35, 77), (36, 60), (36, 62), (37, 61), (37, 63), (38, 63), (38, 69), (39, 64), (39, 70), (40, 65), (40, 71), (41, 66), (41, 72), (42, 67), (42, 73), (43, 62), (43, 68), (44, 50), (44, 88), (45, 51), (45, 89), (46, 52), (46, 90), (47, 53), (47, 91), (48, 86), (48, 92), (49, 87), (49, 93), (68, 98), (69, 94), (94, 96), (95, 96), (97, 99), (98, 99)])
me_cube_002.attributes.new('sharp_edge', 'BOOLEAN', 'EDGE').data.foreach_set('value', [ (min(e.vertices), max(e.vertices)) in _k for e in me_cube_002.edges])
me_cube_002.use_remesh_preserve_volume = False
me_cube_002.use_remesh_preserve_attributes = False
me_cube_002.use_mirror_vertex_groups = False
me_cube_002.update()
me_cube_001 = bpy.data.meshes.new('Cube.001')
me_cube_001.from_pydata([(-0.2691, -1.314, -7.004e-07), (-0.2691, -1.314, 0.4067), (-0.2691, 1.314, 0.4067), (-1.603, -6.913e-08, -7.153e-07), (0.02167, 1.781e-09, -7.004e-07), (0.02167, 1.781e-09, 0.4067), (-0.09012, -0.9855, 0.4067), (-0.09012, -0.9855, -7.004e-07), (-0.09012, 0.9855, -7.004e-07), (-1.603, 0.75, -7.153e-07), (-0.09012, 0.9855, 0.4067), (-0.2691, 1.314, -7.004e-07), (-0.01086, -0.4928, -7.004e-07), (-0.01086, -0.4928, 0.4067), (-0.01086, 0.4928, 0.4067), (-0.01086, 0.4928, -7.004e-07), (-1.603, -0.75, -7.153e-07), (-2.344, -1.0, -0.3333), (-2.344, 1.0, -0.3333), (-2.344, 5.22e-08, -0.3333), (-2.344, -1.0, -1.06), (-2.344, 6.294e-08, -1.06), (-2.344, 1.0, -1.06), (-1.841, -1.001, -0.006019), (-1.841, 1.001, -0.006019), (-1.829, -2.711e-08, 0.4067), (-1.851, -2.648e-08, 0.3907), (-1.841, -2.702e-08, 0.402), (-1.829, 1.003, 0.4067), (-1.851, 1.0, 0.3907), (-1.841, 1.001, 0.402), (-1.841, -0.7545, -1.057), (-1.841, -1.001, -1.057), (-1.841, 1.001, -1.057), (-1.851, -1.0, 0.3907), (-1.829, -1.003, 0.4067), (-1.841, -1.001, 0.402), (-1.844, -2.407e-08, -1.055), (-1.841, 0.7545, -1.057), (-1.969, -1.0, -0.3286), (-1.962, -1.0, 0.161), (-1.978, -1.0, 0.1432), (-1.969, -1.0, 0.1506), (-1.978, 1.0, 0.1432), (-1.962, 1.0, 0.161), (-1.969, 1.0, 0.1506), (-1.969, 1.0, -0.3286), (-1.962, -1.408e-08, 0.161), (-1.978, -1.153e-08, 0.1432), (-1.969, -1.305e-08, 0.1506), (-1.969, -1.0, -1.06), (-1.969, 1.0, -1.06), (-1.969, -2.488e-09, -1.06), (-2.326, -1.0, -0.3331), (-2.326, 5.967e-08, -1.06), (-2.326, -1.0, -1.06), (-2.326, 1.0, -0.3331), (-2.326, 1.0, -1.06), (-2.332, -1.0, -0.03296), (-2.344, -1.0, -0.06439), (-2.339, -1.0, -0.04211), (-2.344, 1.0, -0.06439), (-2.332, 1.0, -0.03296), (-2.339, 1.0, -0.04211), (-2.332, 5.006e-08, -0.03296), (-2.344, 5.22e-08, -0.06439), (-2.339, 5.132e-08, -0.04211), (-2.147, 2.859e-08, -0.8848), (-2.147, -1.0, -0.8848), (-2.147, 1.0, -0.8848), (-2.236, 1.0, -0.9704), (-2.155, -1.0, 0.0551), (-2.155, 1.927e-08, 0.0551), (-2.236, 4.413e-08, -0.9704), (-2.236, -1.0, -0.9704), (-2.155, 1.0, 0.0551), (-2.058, 1.305e-08, -0.9704), (-2.058, -1.0, -0.9704), (-2.058, 1.0, -0.9704), (-2.192, 3.636e-08, -0.9134), (-2.192, -1.0, -0.9134), (-2.192, 1.0, -0.9134), (-2.147, 1.0, -0.3309), (-2.103, 1.0, -0.9134), (-2.147, -1.0, -0.3309), (-2.102, 2.082e-08, -0.9134), (-2.102, -1.0, -0.9134), (-2.281, 1.0, -0.3325), (-2.281, 1.0, -1.06), (-2.288, -1.0, -0.01095), (-2.288, 4.236e-08, -0.01095), (-2.281, -1.0, -0.3325), (-2.281, 5.19e-08, -1.06), (-2.281, -1.0, -1.06), (-2.288, 1.0, -0.01095), (-2.014, -1.0, -0.3292), (-2.013, 5.282e-09, -1.06), (-2.013, -1.0, -1.06), (-2.023, 1.0, 0.1211), (-2.014, 1.0, -0.3292), (-2.014, 1.0, -1.06), (-2.023, -1.0, 0.1211), (-2.023, -3.829e-09, 0.1211)], [], [(19, 65, 61, 18), (5, 25, 35, 13), (7, 6, 1, 0), (0, 23, 32), (54, 55, 20, 21), (9, 15, 4, 3), (15, 14, 5, 4), (6, 35, 1), (16, 12, 7), (12, 13, 6, 7), (11, 2, 10, 8), (10, 28, 14), (2, 28, 10), (16, 7, 31), (38, 37, 52, 51), (55, 53, 17, 20), (13, 35, 6), (16, 31, 37, 3), (56, 57, 22, 18), (4, 5, 13, 12), (3, 4, 12, 16), (14, 28, 25, 5), (8, 10, 14, 15), (9, 8, 15), (57, 54, 21, 22), (33, 38, 51), (37, 31, 50, 52), (8, 9, 38), (24, 11, 33), (31, 32, 50), (24, 28, 2, 11), (31, 7, 0, 32), (32, 23, 39, 50), (34, 26, 47, 40), (3, 37, 38, 9), (33, 11, 8, 38), (18, 22, 21, 19), (19, 21, 20, 17), (24, 33, 51, 46), (23, 34, 40, 39), (29, 24, 46, 44), (26, 29, 44, 47), (35, 25, 27, 36), (36, 27, 26, 34), (25, 28, 30, 27), (27, 30, 29, 26), (23, 35, 36), (23, 36, 34), (28, 24, 30), (30, 24, 29), (0, 1, 35, 23), (39, 40, 42), (39, 42, 41), (44, 46, 45), (45, 46, 43), (40, 47, 49, 42), (42, 49, 48, 41), (47, 44, 45, 49), (49, 45, 43, 48), (17, 59, 65, 19), (91, 89, 58, 53), (90, 94, 62, 64), (88, 92, 54, 57), (87, 88, 57, 56), (93, 91, 53, 55), (94, 87, 56, 62), (92, 93, 55, 54), (89, 90, 64, 58), (58, 64, 66, 60), (60, 66, 65, 59), (64, 62, 63, 66), (66, 63, 61, 65), (62, 56, 63), (63, 56, 18, 61), (58, 60, 53), (53, 60, 59, 17), (85, 86, 68, 67), (86, 84, 68), (82, 83, 69), (83, 85, 67, 69), (79, 80, 74, 73), (80, 84, 74), (82, 81, 70), (81, 79, 73, 70), (95, 101, 71, 84), (102, 98, 75, 72), (100, 96, 76, 78), (99, 100, 78, 82), (97, 95, 84, 77), (98, 99, 82, 75), (96, 97, 77, 76), (101, 102, 72, 71), (69, 67, 79, 81), (82, 69, 81), (68, 84, 80), (67, 68, 80, 79), (78, 76, 85, 83), (82, 78, 83), (77, 84, 86), (76, 77, 86, 85), (71, 72, 90, 89), (73, 74, 93, 92), (75, 82, 87, 94), (74, 84, 91, 93), (82, 70, 88, 87), (70, 73, 92, 88), (72, 75, 94, 90), (84, 71, 89, 91), (41, 48, 102, 101), (52, 50, 97, 96), (43, 46, 99, 98), (50, 39, 95, 97), (46, 51, 100, 99), (51, 52, 96, 100), (48, 43, 98, 102), (39, 41, 101, 95)])
me_cube_001.polygons.foreach_set('use_smooth', [True] * 116)
_k = set([(1, 6), (2, 10), (4, 12), (4, 15), (5, 13), (5, 14), (6, 13), (7, 12), (8, 15), (10, 14)])
me_cube_001.attributes.new('sharp_edge', 'BOOLEAN', 'EDGE').data.foreach_set('value', [ (min(e.vertices), max(e.vertices)) in _k for e in me_cube_001.edges])
me_cube_001.use_remesh_preserve_volume = False
me_cube_001.use_remesh_preserve_attributes = False
me_cube_001.use_mirror_vertex_groups = False
me_cube_001.update()
me_cylinder_003 = bpy.data.meshes.new('Cylinder.003')
me_cylinder_003.from_pydata([(0.0, 0.03, -0.005), (-4.22e-10, 0.02653, 0.005), (0.01148, 0.02772, -0.005), (0.01015, 0.02451, 0.005), (0.02121, 0.02121, -0.005), (0.01876, 0.01876, 0.005), (0.02772, 0.01148, -0.005), (0.02451, 0.01015, 0.005), (0.03, -1.311e-09, -0.005), (0.02653, -1.364e-09, 0.005), (0.02772, -0.01148, -0.005), (0.02451, -0.01015, 0.005), (0.02121, -0.02121, -0.005), (0.01876, -0.01876, 0.005), (0.01148, -0.02772, -0.005), (0.01015, -0.02451, 0.005), (4.53e-09, -0.03, -0.005), (3.95e-09, -0.02653, 0.005), (-0.01148, -0.02772, -0.005), (-0.01015, -0.02451, 0.005), (-0.02121, -0.02121, -0.005), (-0.01876, -0.01876, 0.005), (-0.02772, -0.01148, -0.005), (-0.02451, -0.01015, 0.005), (-0.03, 3.577e-10, -0.005), (-0.02653, 6.761e-11, 0.005), (-0.02772, 0.01148, -0.005), (-0.02451, 0.01015, 0.005), (-0.02121, 0.02121, -0.005), (-0.01876, 0.01876, 0.005), (-0.01148, 0.02772, -0.005), (-0.01015, 0.02451, 0.005), (-8.547e-10, -1.554e-10, -0.005), (-6.691e-10, -9.324e-10, 0.002312), (0.01015, 0.02451, 0.002312), (-6.249e-10, 0.02653, 0.002312), (-0.01015, 0.02451, 0.002312), (-0.01876, 0.01876, 0.002312), (-0.02451, 0.01015, 0.002312), (-0.02653, 6.761e-11, 0.002312), (-0.02451, -0.01015, 0.002312), (-0.01876, -0.01876, 0.002312), (-0.01015, -0.02451, 0.002312), (3.747e-09, -0.02653, 0.002312), (0.01015, -0.02451, 0.002312), (0.01876, -0.01876, 0.002312), (0.02451, -0.01015, 0.002312), (0.02653, -1.364e-09, 0.002312), (0.02451, 0.01015, 0.002312), (0.01876, 0.01876, 0.002312), (0.01123, 0.02711, 0.005), (0.01148, 0.02772, 0.004358), (0.0, 0.03, 0.004358), (-7.956e-11, 0.02935, 0.005), (0.02075, 0.02075, 0.005), (0.02121, 0.02121, 0.004358), (0.02711, 0.01123, 0.005), (0.02772, 0.01148, 0.004358), (0.02935, -1.321e-09, 0.005), (0.03, -1.311e-09, 0.004358), (0.02711, -0.01123, 0.005), (0.02772, -0.01148, 0.004358), (0.02075, -0.02075, 0.005), (0.02121, -0.02121, 0.004358), (0.01123, -0.02711, 0.005), (0.01148, -0.02772, 0.004358), (4.42e-09, -0.02935, 0.005), (4.53e-09, -0.03, 0.004358), (-0.01123, -0.02711, 0.005), (-0.01148, -0.02772, 0.004358), (-0.02075, -0.02075, 0.005), (-0.02121, -0.02121, 0.004358), (-0.02711, -0.01123, 0.005), (-0.02772, -0.01148, 0.004358), (-0.02935, 3.031e-10, 0.005), (-0.03, 3.577e-10, 0.004358), (-0.02711, 0.01123, 0.005), (-0.02772, 0.01148, 0.004358), (-0.02075, 0.02075, 0.005), (-0.02121, 0.02121, 0.004358), (-0.01123, 0.02711, 0.005), (-0.01148, 0.02772, 0.004358)], [], [(2, 51, 55, 4), (3, 5, 54, 50), (5, 7, 56, 54), (7, 9, 58, 56), (9, 11, 60, 58), (11, 13, 62, 60), (13, 15, 64, 62), (15, 17, 66, 64), (17, 19, 68, 66), (19, 21, 70, 68), (21, 23, 72, 70), (23, 25, 74, 72), (25, 27, 76, 74), (27, 29, 78, 76), (0, 2, 32), (29, 31, 80, 78), (31, 1, 53, 80), (25, 23, 40, 39), (9, 7, 48, 47), (23, 21, 41, 40), (7, 5, 49, 48), (21, 19, 42, 41), (5, 3, 34, 49), (19, 17, 43, 42), (1, 31, 36, 35), (3, 1, 35, 34), (17, 15, 44, 43), (31, 29, 37, 36), (15, 13, 45, 44), (29, 27, 38, 37), (13, 11, 46, 45), (27, 25, 39, 38), (11, 9, 47, 46), (2, 4, 32), (4, 6, 32), (6, 8, 32), (8, 10, 32), (10, 12, 32), (12, 14, 32), (14, 16, 32), (16, 18, 32), (18, 20, 32), (20, 22, 32), (22, 24, 32), (24, 26, 32), (26, 28, 32), (28, 30, 32), (30, 0, 32), (0, 52, 51, 2), (30, 81, 52, 0), (6, 57, 59, 8), (8, 59, 61, 10), (10, 61, 63, 12), (12, 63, 65, 14), (14, 65, 67, 16), (16, 67, 69, 18), (18, 69, 71, 20), (20, 71, 73, 22), (22, 73, 75, 24), (24, 75, 77, 26), (26, 77, 79, 28), (28, 79, 81, 30), (4, 55, 57, 6), (34, 35, 33), (35, 36, 33), (36, 37, 33), (37, 38, 33), (38, 39, 33), (39, 40, 33), (40, 41, 33), (41, 42, 33), (42, 43, 33), (43, 44, 33), (44, 45, 33), (45, 46, 33), (46, 47, 33), (47, 48, 33), (48, 49, 33), (49, 34, 33), (51, 52, 53, 50), (55, 51, 50, 54), (57, 55, 54, 56), (59, 57, 56, 58), (61, 59, 58, 60), (63, 61, 60, 62), (65, 63, 62, 64), (67, 65, 64, 66), (69, 67, 66, 68), (71, 69, 68, 70), (73, 71, 70, 72), (75, 73, 72, 74), (77, 75, 74, 76), (79, 77, 76, 78), (81, 79, 78, 80), (52, 81, 80, 53), (1, 3, 50, 53)])
me_cylinder_003.polygons.foreach_set('use_smooth', [True] * 96)
_k = set([(33, 36), (34, 35), (34, 49), (35, 36), (36, 37), (37, 38), (38, 39), (39, 40), (40, 41), (41, 42), (42, 43), (43, 44), (44, 45), (45, 46), (46, 47), (47, 48), (48, 49)])
me_cylinder_003.attributes.new('sharp_edge', 'BOOLEAN', 'EDGE').data.foreach_set('value', [ (min(e.vertices), max(e.vertices)) in _k for e in me_cylinder_003.edges])
me_cylinder_003.use_remesh_preserve_volume = False
me_cylinder_003.use_remesh_preserve_attributes = False
me_cylinder_003.use_mirror_vertex_groups = False
me_cylinder_003.update()
me_cylinder_002 = bpy.data.meshes.new('Cylinder.002')
me_cylinder_002.from_pydata([(0.0, 0.1, -0.25), (0.0309, 0.09511, -0.25), (0.05878, 0.0809, -0.25), (0.0809, 0.05878, -0.25), (0.09511, 0.0309, -0.25), (0.1, -4.371e-09, -0.25), (0.09511, -0.0309, -0.25), (0.0809, -0.05878, -0.25), (0.05878, -0.0809, -0.25), (0.0309, -0.09511, -0.25), (-3.258e-08, -0.1, -0.25), (-0.0309, -0.09511, -0.25), (-0.05878, -0.0809, -0.25), (-0.0809, -0.05878, -0.25), (-0.09511, -0.0309, -0.25), (-0.1, 9.656e-08, -0.25), (-0.09511, 0.0309, -0.25), (-0.0809, 0.05878, -0.25), (-0.05878, 0.0809, -0.25), (-0.0309, 0.09511, -0.25), (3.814e-09, 3.349e-09, -0.25), (0.03142, -0.04324, 0.2804), (-0.05345, 6.456e-08, 0.2804), (0.04324, -0.03142, 0.2804), (-0.05083, -0.01652, 0.2804), (0.05083, -0.01652, 0.2804), (-0.04324, -0.03142, 0.2804), (3.63e-09, 0.05345, 0.2804), (0.05345, 1.061e-08, 0.2804), (-0.03142, -0.04324, 0.2804), (-0.01652, 0.05083, 0.2804), (0.05083, 0.01652, 0.2804), (-0.01652, -0.05083, 0.2804), (-0.03142, 0.04324, 0.2804), (0.04324, 0.03142, 0.2804), (-1.379e-08, -0.05345, 0.2804), (0.01652, -0.05083, 0.2804), (-0.04324, 0.03142, 0.2804), (-0.05083, 0.01652, 0.2804), (0.03142, 0.04324, 0.2804), (0.01652, 0.05083, 0.2804), (0.02211, 0.06804, 0.2724), (0.02811, 0.08652, 0.2591), (6.495e-10, 0.09097, 0.2591), (2.154e-09, 0.07154, 0.2724), (0.04205, 0.05788, 0.2724), (0.05347, 0.0736, 0.2591), (0.05788, 0.04205, 0.2724), (0.0736, 0.05347, 0.2591), (0.06804, 0.02211, 0.2724), (0.08652, 0.02811, 0.2591), (0.07154, 4.866e-09, 0.2724), (0.09097, -1.401e-09, 0.2591), (0.06804, -0.02211, 0.2724), (0.08652, -0.02811, 0.2591), (0.05788, -0.04205, 0.2724), (0.0736, -0.05347, 0.2591), (0.04205, -0.05788, 0.2724), (0.05347, -0.0736, 0.2591), (0.02211, -0.06804, 0.2724), (0.02811, -0.08652, 0.2591), (-2.116e-08, -0.07154, 0.2724), (-2.899e-08, -0.09097, 0.2591), (-0.02211, -0.06804, 0.2724), (-0.02811, -0.08652, 0.2591), (-0.04205, -0.05788, 0.2724), (-0.05347, -0.0736, 0.2591), (-0.05788, -0.04205, 0.2724), (-0.0736, -0.05347, 0.2591), (-0.06804, -0.02211, 0.2724), (-0.08652, -0.02811, 0.2591), (-0.07154, 7.707e-08, 0.2724), (-0.09097, 9.041e-08, 0.2591), (-0.06804, 0.02211, 0.2724), (-0.08652, 0.02811, 0.2591), (-0.05788, 0.04205, 0.2724), (-0.0736, 0.05347, 0.2591), (-0.04205, 0.05788, 0.2724), (-0.05347, 0.0736, 0.2591), (-0.02211, 0.06804, 0.2724), (-0.02811, 0.08652, 0.2591), (0.0, 0.1, 0.2481), (9.474e-11, 0.09868, 0.2513), (2.91e-11, 0.09961, 0.2498), (0.03049, 0.09385, 0.2513), (0.0309, 0.09511, 0.2481), (0.03078, 0.09474, 0.2498), (0.058, 0.07984, 0.2513), (0.05878, 0.0809, 0.2481), (0.05855, 0.08059, 0.2498), (0.07984, 0.058, 0.2513), (0.0809, 0.05878, 0.2481), (0.08059, 0.05855, 0.2498), (0.09385, 0.03049, 0.2513), (0.09511, 0.0309, 0.2481), (0.09474, 0.03078, 0.2498), (0.09868, -3.938e-09, 0.2513), (0.1, -4.371e-09, 0.2481), (0.09961, -4.246e-09, 0.2498), (0.09385, -0.03049, 0.2513), (0.09511, -0.0309, 0.2481), (0.09474, -0.03078, 0.2498), (0.07984, -0.058, 0.2513), (0.0809, -0.05878, 0.2481), (0.08059, -0.05855, 0.2498), (0.058, -0.07984, 0.2513), (0.05878, -0.0809, 0.2481), (0.05855, -0.08059, 0.2498), (0.03049, -0.09385, 0.2513), (0.0309, -0.09511, 0.2481), (0.03078, -0.09474, 0.2498), (-3.206e-08, -0.09868, 0.2513), (-3.258e-08, -0.1, 0.2481), (-3.243e-08, -0.09961, 0.2498), (-0.03049, -0.09385, 0.2513), (-0.0309, -0.09511, 0.2481), (-0.03078, -0.09474, 0.2498), (-0.058, -0.07984, 0.2513), (-0.05878, -0.0809, 0.2481), (-0.05855, -0.08059, 0.2498), (-0.07984, -0.058, 0.2513), (-0.0809, -0.05878, 0.2481), (-0.08059, -0.05855, 0.2498), (-0.09385, -0.03049, 0.2513), (-0.09511, -0.0309, 0.2481), (-0.09474, -0.03078, 0.2498), (-0.09868, 9.566e-08, 0.2513), (-0.1, 9.656e-08, 0.2481), (-0.09961, 9.63e-08, 0.2498), (-0.09385, 0.03049, 0.2513), (-0.09511, 0.0309, 0.2481), (-0.09474, 0.03078, 0.2498), (-0.07984, 0.058, 0.2513), (-0.0809, 0.05878, 0.2481), (-0.08059, 0.05855, 0.2498), (-0.058, 0.07984, 0.2513), (-0.05878, 0.0809, 0.2481), (-0.05855, 0.08059, 0.2498), (-0.03049, 0.09385, 0.2513), (-0.0309, 0.09511, 0.2481), (-0.03078, 0.09474, 0.2498), (0.005123, 2.963e-08, 0.3577), (-0.003011, -0.004144, 0.3577), (-0.001583, 0.004872, 0.3577), (0.004872, 0.001583, 0.3577), (-0.001583, -0.004872, 0.3577), (-0.003011, 0.004144, 0.3577), (0.004144, 0.003011, 0.3577), (4.431e-09, -0.005123, 0.3577), (-0.004144, 0.003011, 0.3577), (0.003011, 0.004144, 0.3577), (0.001583, -0.004872, 0.3577), (-0.004872, 0.001583, 0.3577), (0.001583, 0.004872, 0.3577), (6.1e-09, 0.005123, 0.3577), (0.003011, -0.004144, 0.3577), (-0.005123, 3.48e-08, 0.3577), (0.004144, -0.003011, 0.3577), (0.004872, -0.001583, 0.3577), (-0.004872, -0.001583, 0.3577), (-0.004144, -0.003011, 0.3577), (5.539e-09, 2.67e-08, 0.3581), (0.005493, 0.01691, 0.2921), (0.006168, 0.01898, 0.2893), (0.005584, 0.01719, 0.2909), (0.005831, 0.01795, 0.2899), (5.325e-09, 0.01996, 0.2893), (5.436e-09, 0.01778, 0.2921), (5.381e-09, 0.01887, 0.2899), (5.421e-09, 0.01807, 0.2909), (0.01045, 0.01438, 0.2921), (0.01173, 0.01615, 0.2893), (0.01062, 0.01462, 0.2909), (0.01109, 0.01527, 0.2899), (0.01438, 0.01045, 0.2921), (0.01615, 0.01173, 0.2893), (0.01462, 0.01062, 0.2909), (0.01527, 0.01109, 0.2899), (0.01691, 0.005494, 0.2921), (0.01898, 0.006168, 0.2893), (0.01719, 0.005584, 0.2909), (0.01795, 0.005831, 0.2899), (0.01778, 2.265e-08, 0.2921), (0.01996, 2.18e-08, 0.2893), (0.01807, 2.25e-08, 0.2909), (0.01887, 2.218e-08, 0.2899), (0.01691, -0.005493, 0.2921), (0.01898, -0.006168, 0.2893), (0.01719, -0.005584, 0.2909), (0.01795, -0.005831, 0.2899), (0.01438, -0.01045, 0.2921), (0.01615, -0.01173, 0.2893), (0.01462, -0.01062, 0.2909), (0.01527, -0.01109, 0.2899), (0.01045, -0.01438, 0.2921), (0.01173, -0.01615, 0.2893), (0.01062, -0.01462, 0.2909), (0.01109, -0.01527, 0.2899), (0.005493, -0.01691, 0.2921), (0.006168, -0.01898, 0.2893), (0.005584, -0.01719, 0.2909), (0.005831, -0.01795, 0.2899), (-3.57e-10, -0.01778, 0.2921), (-1.179e-09, -0.01996, 0.2893), (-4.693e-10, -0.01807, 0.2909), (-7.676e-10, -0.01887, 0.2899), (-0.005493, -0.01691, 0.2921), (-0.006168, -0.01898, 0.2893), (-0.005584, -0.01719, 0.2909), (-0.005831, -0.01795, 0.2899), (-0.01045, -0.01438, 0.2921), (-0.01173, -0.01615, 0.2893), (-0.01062, -0.01462, 0.2909), (-0.01109, -0.01527, 0.2899), (-0.01438, -0.01045, 0.2921), (-0.01615, -0.01173, 0.2893), (-0.01462, -0.01062, 0.2909), (-0.01527, -0.01109, 0.2899), (-0.01691, -0.005493, 0.2921), (-0.01898, -0.006168, 0.2893), (-0.01719, -0.005584, 0.2909), (-0.01795, -0.005831, 0.2899), (-0.01778, 4.059e-08, 0.2921), (-0.01996, 4.195e-08, 0.2893), (-0.01807, 4.073e-08, 0.2909), (-0.01887, 4.123e-08, 0.2899), (-0.01691, 0.005494, 0.2921), (-0.01898, 0.006168, 0.2893), (-0.01719, 0.005584, 0.2909), (-0.01795, 0.005831, 0.2899), (-0.01438, 0.01045, 0.2921), (-0.01615, 0.01173, 0.2893), (-0.01462, 0.01062, 0.2909), (-0.01527, 0.01109, 0.2899), (-0.01045, 0.01438, 0.2921), (-0.01173, 0.01615, 0.2893), (-0.01062, 0.01462, 0.2909), (-0.01109, 0.01527, 0.2899), (-0.005493, 0.01691, 0.2921), (-0.006168, 0.01898, 0.2893), (-0.005584, 0.01719, 0.2909), (-0.005831, 0.01795, 0.2899), (0.0, 0.1, -0.0009288), (0.0309, 0.09511, -0.0009288), (-0.0309, 0.09511, -0.0009288), (0.05878, 0.0809, -0.0009288), (0.0809, 0.05878, -0.0009288), (0.09511, 0.0309, -0.0009288), (0.1, -4.371e-09, -0.0009288), (0.09511, -0.0309, -0.0009288), (0.0809, -0.05878, -0.0009288), (0.05878, -0.0809, -0.0009288), (0.0309, -0.09511, -0.0009288), (-3.258e-08, -0.1, -0.0009288), (-0.0309, -0.09511, -0.0009288), (-0.05878, -0.0809, -0.0009288), (-0.0809, -0.05878, -0.0009288), (-0.09511, -0.0309, -0.0009288), (-0.1, 9.656e-08, -0.0009288), (-0.09511, 0.0309, -0.0009288), (-0.0809, 0.05878, -0.0009288), (-0.05878, 0.0809, -0.0009288), (0.0309, 0.09511, -0.009712), (0.05878, 0.0809, -0.009712), (0.0809, 0.05878, -0.009712), (0.09511, 0.0309, -0.009712), (0.1, -4.371e-09, -0.009712), (0.09511, -0.0309, -0.009712), (0.0809, -0.05878, -0.009712), (0.05878, -0.0809, -0.009712), (0.0309, -0.09511, -0.009712), (-3.258e-08, -0.1, -0.009712), (-0.0309, -0.09511, -0.009712), (-0.05878, -0.0809, -0.009712), (-0.0809, -0.05878, -0.009712), (-0.09511, -0.0309, -0.009712), (-0.1, 9.656e-08, -0.009712), (-0.09511, 0.0309, -0.009712), (-0.0809, 0.05878, -0.009712), (-0.05878, 0.0809, -0.009712), (0.0, 0.1, -0.009712), (-0.0309, 0.09511, -0.009712), (-1.614e-10, 0.1026, -0.009826), (-1.614e-10, 0.1026, -0.0008152), (-0.0317, 0.09757, -0.009826), (-0.0317, 0.09757, -0.0008152), (0.0317, 0.09757, -0.0008152), (0.0603, 0.08299, -0.0008152), (-3.359e-08, -0.1026, -0.0008152), (-0.0317, -0.09757, -0.0008152), (-0.08299, 0.0603, -0.0008152), (-0.0603, 0.08299, -0.0008152), (0.08299, 0.0603, -0.0008152), (0.0317, -0.09757, -0.0008152), (-0.09757, 0.0317, -0.0008152), (0.0603, -0.08299, -0.0008152), (-0.1026, 9.829e-08, -0.0008152), (0.08299, -0.0603, -0.0008152), (-0.09757, -0.0317, -0.0008152), (0.09757, 0.0317, -0.0008152), (0.09757, -0.0317, -0.0008152), (-0.08299, -0.0603, -0.0008152), (0.1026, -5.25e-09, -0.0008152), (-0.0603, -0.08299, -0.0008152), (0.0317, 0.09757, -0.009826), (0.0603, 0.08299, -0.009826), (0.08299, 0.0603, -0.009826), (0.09757, 0.0317, -0.009826), (0.1026, -5.25e-09, -0.009826), (0.09757, -0.0317, -0.009826), (0.08299, -0.0603, -0.009826), (0.0603, -0.08299, -0.009826), (0.0317, -0.09757, -0.009826), (-3.359e-08, -0.1026, -0.009826), (-0.0317, -0.09757, -0.009826), (-0.0603, -0.08299, -0.009826), (-0.08299, -0.0603, -0.009826), (-0.09757, -0.0317, -0.009826), (-0.1026, 9.829e-08, -0.009826), (-0.09757, 0.0317, -0.009826), (-0.08299, 0.0603, -0.009826), (-0.0603, 0.08299, -0.009826), (0.005127, 0.01578, 0.3552), (0.005493, 0.01691, 0.3536), (0.005386, 0.01658, 0.3546), (5.436e-09, 0.01778, 0.3536), (5.486e-09, 0.01659, 0.3552), (5.45e-09, 0.01743, 0.3546), (0.009752, 0.01342, 0.3552), (0.01045, 0.01438, 0.3536), (0.01025, 0.0141, 0.3546), (0.01342, 0.009752, 0.3552), (0.01438, 0.01045, 0.3536), (0.0141, 0.01025, 0.3546), (0.01578, 0.005127, 0.3552), (0.01691, 0.005494, 0.3536), (0.01658, 0.005386, 0.3546), (0.01659, 2.617e-08, 0.3552), (0.01778, 2.576e-08, 0.3536), (0.01743, 2.591e-08, 0.3546), (0.01578, -0.005127, 0.3552), (0.01691, -0.005493, 0.3536), (0.01658, -0.005386, 0.3546), (0.01342, -0.009752, 0.3552), (0.01438, -0.01045, 0.3536), (0.0141, -0.01024, 0.3546), (0.009752, -0.01342, 0.3552), (0.01045, -0.01438, 0.3536), (0.01025, -0.0141, 0.3546), (0.005127, -0.01578, 0.3552), (0.005493, -0.01691, 0.3536), (0.005386, -0.01658, 0.3546), (7.983e-11, -0.01659, 0.3552), (-3.57e-10, -0.01778, 0.3536), (-2.256e-10, -0.01743, 0.3546), (-0.005127, -0.01578, 0.3552), (-0.005493, -0.01691, 0.3536), (-0.005386, -0.01658, 0.3546), (-0.009752, -0.01342, 0.3552), (-0.01045, -0.01438, 0.3536), (-0.01025, -0.0141, 0.3546), (-0.01342, -0.009752, 0.3552), (-0.01438, -0.01045, 0.3536), (-0.0141, -0.01024, 0.3546), (-0.01578, -0.005127, 0.3552), (-0.01691, -0.005493, 0.3536), (-0.01658, -0.005386, 0.3546), (-0.01659, 4.292e-08, 0.3552), (-0.01778, 4.371e-08, 0.3536), (-0.01743, 4.35e-08, 0.3546), (-0.01578, 0.005127, 0.3552), (-0.01691, 0.005494, 0.3536), (-0.01658, 0.005386, 0.3546), (-0.01342, 0.009752, 0.3552), (-0.01438, 0.01045, 0.3536), (-0.0141, 0.01025, 0.3546), (-0.009752, 0.01342, 0.3552), (-0.01045, 0.01438, 0.3536), (-0.01024, 0.0141, 0.3546), (-0.005127, 0.01578, 0.3552), (-0.005493, 0.01691, 0.3536), (-0.005386, 0.01658, 0.3546), (0.003233, 0.009949, 0.3568), (5.823e-09, 0.01046, 0.3568), (0.006149, 0.008463, 0.3568), (-0.003233, 0.009949, 0.3568), (0.008463, 0.006149, 0.3568), (0.009949, 0.003233, 0.3568), (0.01046, 2.814e-08, 0.3568), (0.009949, -0.003233, 0.3568), (0.008463, -0.006149, 0.3568), (0.006149, -0.008463, 0.3568), (0.003233, -0.009949, 0.3568), (2.414e-09, -0.01046, 0.3568), (-0.003233, -0.009949, 0.3568), (-0.006149, -0.008463, 0.3568), (-0.008463, -0.006149, 0.3568), (-0.009949, -0.003233, 0.3568), (-0.01046, 3.87e-08, 0.3568), (-0.009949, 0.003233, 0.3568), (-0.008463, 0.006149, 0.3568), (-0.006149, 0.008463, 0.3568)], [], [(244, 139, 81, 242), (87, 84, 42, 46), (90, 87, 46, 48), (93, 90, 48, 50), (96, 93, 50, 52), (99, 96, 52, 54), (102, 99, 54, 56), (105, 102, 56, 58), (108, 105, 58, 60), (111, 108, 60, 62), (114, 111, 62, 64), (117, 114, 64, 66), (120, 117, 66, 68), (123, 120, 68, 70), (126, 123, 70, 72), (129, 126, 72, 74), (132, 129, 74, 76), (135, 132, 76, 78), (0, 1, 20), (138, 135, 78, 80), (82, 138, 80, 43), (79, 77, 33, 30), (69, 67, 26, 24), (59, 57, 21, 36), (49, 47, 34, 31), (73, 71, 22, 38), (63, 61, 35, 32), (53, 51, 28, 25), (77, 75, 37, 33), (67, 65, 29, 26), (41, 44, 27, 40), (57, 55, 23, 21), (47, 45, 39, 34), (44, 79, 30, 27), (71, 69, 24, 22), (61, 59, 36, 35), (51, 49, 31, 28), (75, 73, 38, 37), (65, 63, 32, 29), (55, 53, 25, 23), (45, 41, 40, 39), (1, 2, 20), (2, 3, 20), (3, 4, 20), (4, 5, 20), (5, 6, 20), (6, 7, 20), (7, 8, 20), (8, 9, 20), (9, 10, 20), (10, 11, 20), (11, 12, 20), (12, 13, 20), (13, 14, 20), (14, 15, 20), (15, 16, 20), (16, 17, 20), (17, 18, 20), (18, 19, 20), (19, 0, 20), (392, 391, 155, 151), (399, 398, 156, 152), (383, 385, 143, 154), (391, 390, 157, 155), (398, 397, 159, 156), (390, 389, 158, 157), (397, 396, 160, 159), (389, 388, 141, 158), (396, 395, 142, 160), (34, 39, 171, 175), (388, 387, 144, 141), (395, 394, 145, 142), (385, 401, 146, 143), (387, 386, 147, 144), (394, 393, 148, 145), (401, 400, 149, 146), (386, 384, 150, 147), (393, 392, 151, 148), (400, 399, 152, 149), (384, 382, 153, 150), (27, 30, 239, 166), (25, 28, 183, 187), (26, 29, 211, 215), (28, 31, 179, 183), (29, 32, 207, 211), (30, 33, 235, 239), (31, 34, 175, 179), (32, 35, 203, 207), (33, 37, 231, 235), (174, 170, 329, 332), (35, 36, 199, 203), (37, 38, 227, 231), (39, 40, 163, 171), (36, 21, 195, 199), (38, 22, 223, 227), (21, 23, 191, 195), (22, 24, 219, 223), (23, 25, 187, 191), (24, 26, 215, 219), (84, 82, 43, 42), (261, 136, 139, 244), (254, 115, 118, 255), (247, 94, 97, 248), (255, 118, 121, 256), (248, 97, 100, 249), (256, 121, 124, 257), (249, 100, 103, 250), (246, 91, 94, 247), (257, 124, 127, 258), (250, 103, 106, 251), (258, 127, 130, 259), (251, 106, 109, 252), (259, 130, 133, 260), (252, 109, 112, 253), (245, 88, 91, 246), (260, 133, 136, 261), (253, 112, 115, 254), (42, 43, 44, 41), (46, 42, 41, 45), (48, 46, 45, 47), (50, 48, 47, 49), (52, 50, 49, 51), (54, 52, 51, 53), (56, 54, 53, 55), (58, 56, 55, 57), (60, 58, 57, 59), (62, 60, 59, 61), (64, 62, 61, 63), (66, 64, 63, 65), (68, 66, 65, 67), (70, 68, 67, 69), (72, 70, 69, 71), (74, 72, 71, 73), (76, 74, 73, 75), (78, 76, 75, 77), (80, 78, 77, 79), (43, 80, 79, 44), (243, 85, 88, 245), (85, 81, 83, 86), (86, 83, 82, 84), (88, 85, 86, 89), (89, 86, 84, 87), (91, 88, 89, 92), (92, 89, 87, 90), (94, 91, 92, 95), (95, 92, 90, 93), (97, 94, 95, 98), (98, 95, 93, 96), (100, 97, 98, 101), (101, 98, 96, 99), (103, 100, 101, 104), (104, 101, 99, 102), (106, 103, 104, 107), (107, 104, 102, 105), (109, 106, 107, 110), (110, 107, 105, 108), (112, 109, 110, 113), (113, 110, 108, 111), (115, 112, 113, 116), (116, 113, 111, 114), (118, 115, 116, 119), (119, 116, 114, 117), (121, 118, 119, 122), (122, 119, 117, 120), (124, 121, 122, 125), (125, 122, 120, 123), (127, 124, 125, 128), (128, 125, 123, 126), (130, 127, 128, 131), (131, 128, 126, 129), (133, 130, 131, 134), (134, 131, 129, 132), (136, 133, 134, 137), (137, 134, 132, 135), (139, 136, 137, 140), (140, 137, 135, 138), (81, 139, 140, 83), (83, 140, 138, 82), (242, 81, 85, 243), (190, 186, 341, 344), (218, 214, 362, 365), (167, 238, 380, 325), (186, 182, 338, 341), (214, 210, 359, 362), (182, 178, 335, 338), (210, 206, 356, 359), (238, 234, 377, 380), (178, 174, 332, 335), (206, 202, 353, 356), (234, 230, 374, 377), (162, 167, 325, 323), (202, 198, 350, 353), (230, 226, 371, 374), (170, 162, 323, 329), (198, 194, 347, 350), (226, 222, 368, 371), (194, 190, 344, 347), (222, 218, 365, 368), (153, 154, 161), (154, 143, 161), (143, 146, 161), (146, 149, 161), (149, 152, 161), (152, 156, 161), (156, 159, 161), (159, 160, 161), (160, 142, 161), (142, 145, 161), (145, 148, 161), (148, 151, 161), (151, 155, 161), (155, 157, 161), (157, 158, 161), (158, 141, 161), (141, 144, 161), (144, 147, 161), (147, 150, 161), (150, 153, 161), (163, 166, 168, 165), (165, 168, 169, 164), (164, 169, 167, 162), (171, 163, 165, 173), (173, 165, 164, 172), (172, 164, 162, 170), (175, 171, 173, 177), (177, 173, 172, 176), (176, 172, 170, 174), (179, 175, 177, 181), (181, 177, 176, 180), (180, 176, 174, 178), (183, 179, 181, 185), (185, 181, 180, 184), (184, 180, 178, 182), (187, 183, 185, 189), (189, 185, 184, 188), (188, 184, 182, 186), (191, 187, 189, 193), (193, 189, 188, 192), (192, 188, 186, 190), (195, 191, 193, 197), (197, 193, 192, 196), (196, 192, 190, 194), (199, 195, 197, 201), (201, 197, 196, 200), (200, 196, 194, 198), (203, 199, 201, 205), (205, 201, 200, 204), (204, 200, 198, 202), (207, 203, 205, 209), (209, 205, 204, 208), (208, 204, 202, 206), (211, 207, 209, 213), (213, 209, 208, 212), (212, 208, 206, 210), (215, 211, 213, 217), (217, 213, 212, 216), (216, 212, 210, 214), (219, 215, 217, 221), (221, 217, 216, 220), (220, 216, 214, 218), (223, 219, 221, 225), (225, 221, 220, 224), (224, 220, 218, 222), (227, 223, 225, 229), (229, 225, 224, 228), (228, 224, 222, 226), (231, 227, 229, 233), (233, 229, 228, 232), (232, 228, 226, 230), (235, 231, 233, 237), (237, 233, 232, 236), (236, 232, 230, 234), (239, 235, 237, 241), (241, 237, 236, 240), (240, 236, 234, 238), (166, 239, 241, 168), (168, 241, 240, 169), (169, 240, 238, 167), (40, 27, 166, 163), (255, 256, 301, 303), (264, 263, 305, 306), (243, 245, 287, 286), (281, 279, 321, 284), (248, 249, 300, 302), (271, 270, 312, 313), (242, 243, 286, 283), (280, 281, 284, 282), (256, 257, 298, 301), (278, 277, 319, 320), (249, 250, 297, 300), (270, 269, 311, 312), (246, 247, 299, 292), (277, 276, 318, 319), (257, 258, 296, 298), (269, 268, 310, 311), (250, 251, 295, 297), (276, 275, 317, 318), (258, 259, 294, 296), (265, 264, 306, 307), (19, 281, 280, 0), (18, 279, 281, 19), (11, 272, 273, 12), (4, 265, 266, 5), (12, 273, 274, 13), (5, 266, 267, 6), (13, 274, 275, 14), (6, 267, 268, 7), (3, 264, 265, 4), (14, 275, 276, 15), (7, 268, 269, 8), (15, 276, 277, 16), (8, 269, 270, 9), (16, 277, 278, 17), (9, 270, 271, 10), (2, 263, 264, 3), (17, 278, 279, 18), (10, 271, 272, 11), (1, 262, 263, 2), (0, 280, 262, 1), (282, 283, 286, 304), (304, 286, 287, 305), (313, 288, 289, 314), (320, 290, 291, 321), (305, 287, 292, 306), (312, 293, 288, 313), (319, 294, 290, 320), (311, 295, 293, 312), (318, 296, 294, 319), (310, 297, 295, 311), (317, 298, 296, 318), (306, 292, 299, 307), (309, 300, 297, 310), (316, 301, 298, 317), (308, 302, 300, 309), (315, 303, 301, 316), (307, 299, 302, 308), (314, 289, 303, 315), (321, 291, 285, 284), (284, 285, 283, 282), (273, 272, 314, 315), (253, 254, 289, 288), (279, 278, 320, 321), (247, 248, 302, 299), (266, 265, 307, 308), (260, 261, 291, 290), (272, 271, 313, 314), (254, 255, 303, 289), (274, 273, 315, 316), (245, 246, 292, 287), (263, 262, 304, 305), (261, 244, 285, 291), (267, 266, 308, 309), (252, 253, 288, 293), (262, 280, 282, 304), (244, 242, 283, 285), (275, 274, 316, 317), (259, 260, 290, 294), (268, 267, 309, 310), (251, 252, 293, 295), (323, 325, 327, 324), (324, 327, 326, 322), (329, 323, 324, 330), (330, 324, 322, 328), (332, 329, 330, 333), (333, 330, 328, 331), (335, 332, 333, 336), (336, 333, 331, 334), (338, 335, 336, 339), (339, 336, 334, 337), (341, 338, 339, 342), (342, 339, 337, 340), (344, 341, 342, 345), (345, 342, 340, 343), (347, 344, 345, 348), (348, 345, 343, 346), (350, 347, 348, 351), (351, 348, 346, 349), (353, 350, 351, 354), (354, 351, 349, 352), (356, 353, 354, 357), (357, 354, 352, 355), (359, 356, 357, 360), (360, 357, 355, 358), (362, 359, 360, 363), (363, 360, 358, 361), (365, 362, 363, 366), (366, 363, 361, 364), (368, 365, 366, 369), (369, 366, 364, 367), (371, 368, 369, 372), (372, 369, 367, 370), (374, 371, 372, 375), (375, 372, 370, 373), (377, 374, 375, 378), (378, 375, 373, 376), (380, 377, 378, 381), (381, 378, 376, 379), (325, 380, 381, 327), (327, 381, 379, 326), (382, 383, 154, 153), (322, 326, 383, 382), (328, 322, 382, 384), (373, 370, 399, 400), (352, 349, 392, 393), (331, 328, 384, 386), (376, 373, 400, 401), (355, 352, 393, 394), (334, 331, 386, 387), (379, 376, 401, 385), (358, 355, 394, 395), (337, 334, 387, 388), (361, 358, 395, 396), (340, 337, 388, 389), (364, 361, 396, 397), (343, 340, 389, 390), (367, 364, 397, 398), (346, 343, 390, 391), (326, 379, 385, 383), (370, 367, 398, 399), (349, 346, 391, 392)])
me_cylinder_002.polygons.foreach_set('use_smooth', [True] * 420)
me_cylinder_002.use_remesh_preserve_volume = False
me_cylinder_002.use_remesh_preserve_attributes = False
me_cylinder_002.use_mirror_vertex_groups = False
me_cylinder_002.update()

# ---- curves / text
cu_beziercircle = bpy.data.curves.new('BezierCircle', 'CURVE')
cu_beziercircle.dimensions = '3D'
_sp = cu_beziercircle.splines.new('BEZIER'); _sp.bezier_points.add(3)
_sp.bezier_points.foreach_set('co', [-0.05247, 0.0, 0.0, 0.0, 0.05247, 0.0, 0.05247, 0.0, 0.0, 0.0, -0.05247, 0.0])
_sp.bezier_points.foreach_set('handle_left', [-0.05247, -0.02897, 0.0, -0.02897, 0.05247, 0.0, 0.05247, 0.02897, 0.0, 0.02897, -0.05247, 0.0])
_sp.bezier_points.foreach_set('handle_right', [-0.05247, 0.02897, 0.0, 0.02897, 0.05247, 0.0, 0.05247, -0.02897, 0.0, -0.02897, -0.05247, 0.0])
for _p, _l, _r in zip(_sp.bezier_points, ['AUTO', 'AUTO', 'AUTO', 'AUTO'], ['AUTO', 'AUTO', 'AUTO', 'AUTO']): _p.handle_left_type = _l; _p.handle_right_type = _r
_sp.bezier_points.foreach_set('radius', [0.05247, 0.05247, 0.05247, 0.05247])
_sp.order_u = 0
_sp.order_v = 0
_sp.use_cyclic_u = True
cu_beziercircle.use_path = True
cu_beziercircle.use_path_clamp = True
cu_beziercircle.bevel_resolution = 0
cu_beziercircle.fill_mode = 'HALF'
cu_nurbscurve = bpy.data.curves.new('NurbsCurve', 'CURVE')
cu_nurbscurve.dimensions = '3D'
_sp = cu_nurbscurve.splines.new('NURBS'); _sp.points.add(8)
_sp.points.foreach_set('co', [-0.06194, -0.005732, -0.2306, 1.0, -0.06282, -0.007592, -0.1458, 1.0, -0.06015, -0.01086, 0.01274, 1.0, -0.0619, -0.0131, 0.1135, 1.0, -0.0619, -0.04611, 0.2427, 1.0, -0.0619, -0.02491, 0.3231, 1.0, -0.0619, 0.02944, 0.3477, 1.0, -0.0619, 0.1098, 0.3456, 1.0, -0.0619, 0.1618, 0.3437, 1.0])
_sp.points.foreach_set('radius', [0.1391, 0.1391, 0.1391, 0.1391, 0.1391, 0.1391, 0.1391, 0.1391, 0.1391])
_sp.order_v = 0
cu_nurbscurve.use_path = True
cu_nurbscurve.use_path_clamp = True
cu_nurbscurve.bevel_mode = 'OBJECT'
cu_nurbscurve.bevel_resolution = 0
cu_nurbscurve.fill_mode = 'HALF'

# ---- objects
ob_cylinder_001 = bpy.data.objects.new('Cylinder.001', me_cylinder_004)
ob_torus_001 = bpy.data.objects.new('Torus.001', me_torus_001)
ob_cube_001 = bpy.data.objects.new('Cube.001', me_cube_002)
ob_cube = bpy.data.objects.new('Cube', me_cube_001)
ob_cylinder = bpy.data.objects.new('Cylinder', me_cylinder_003)
ob_beziercircle = bpy.data.objects.new('BezierCircle', cu_beziercircle)
ob_nurbscurve = bpy.data.objects.new('NurbsCurve', cu_nurbscurve)
ob_fire_extinguisher = bpy.data.objects.new('Fire Extinguisher', me_cylinder_002)

# ---- transforms, parenting, visibility, modifiers, constraints
ob_cylinder_001.location = (-0.0003634, -0.001874, 0.9388)
ob_cylinder_001.rotation_euler = (-0.0, 1.571, 0.0)
ob_cylinder_001.scale = (0.04418, 0.04418, 3.0)
ob_cylinder_001.lineart.crease_threshold = 0.0
ob_torus_001.location = (0.01796, -0.001729, 0.9335)
ob_torus_001.rotation_euler = (0.0, 0.7854, 0.0)
ob_torus_001.scale = (0.06814, 0.06814, 0.06814)
ob_torus_001.lineart.crease_threshold = 0.0
ob_cube_001.location = (-0.007228, 0.08072, 0.9162)
ob_cube_001.scale = (0.007228, 0.007228, 0.007228)
ob_cube_001.lineart.crease_threshold = 0.0
_m = ob_cube_001.modifiers.new('EdgeSplit', 'EDGE_SPLIT')
ob_cube.location = (1.122e-05, 0.08545, 0.9423)
ob_cube.rotation_euler = (0.0, -0.0, 1.571)
ob_cube.scale = (0.03957, 0.009934, 0.009934)
ob_cube.lineart.crease_threshold = 0.0
_m = ob_cube.modifiers.new('EdgeSplit', 'EDGE_SPLIT')
ob_cylinder.location = (0.01876, 0.0006765, 0.8971)
ob_cylinder.rotation_euler = (-0.0, 1.571, 0.0)
ob_cylinder.scale = (0.5, 0.5, 0.5)
ob_cylinder.lineart.crease_threshold = 0.0
ob_beziercircle.location = (0.0, 0.0, 0.0)
ob_beziercircle.lineart.crease_threshold = 0.0
ob_nurbscurve.location = (0.06193, -0.1138, 0.5482)
ob_nurbscurve.lineart.crease_threshold = 0.0
ob_fire_extinguisher.location = (5.681e-09, 2.775e-08, 0.5667)
ob_fire_extinguisher.lineart.crease_threshold = 0.0
_m = ob_fire_extinguisher.modifiers.new('Subsurf', 'SUBSURF')
_m.uv_smooth = 'PRESERVE_CORNERS'
_m.quality = 2
_m.levels = 2
_m.show_only_control_edges = False
_m = ob_fire_extinguisher.modifiers.new('EdgeSplit', 'EDGE_SPLIT')
cu_nurbscurve.bevel_object = ob_beziercircle

# ---- collection membership
col_collection_1.objects.link(ob_cylinder_001)
col_collection_1.objects.link(ob_torus_001)
col_collection_1.objects.link(ob_cube_001)
col_collection_1.objects.link(ob_cube)
col_collection_1.objects.link(ob_cylinder)
col_collection_1.objects.link(ob_beziercircle)
col_collection_1.objects.link(ob_nurbscurve)
col_collection_1.objects.link(ob_fire_extinguisher)

# ---- scene / render settings (as saved in the file)
scene.frame_start = 1; scene.frame_end = 250; scene.frame_set(1)
scene.render.engine = 'CYCLES'
scene.render.resolution_percentage = 50
scene.render.dither_intensity = 0.0
scene.cycles.use_denoising = False
scene.cycles.samples = 128
scene.cycles.sampling_pattern = 'TABULATED_SOBOL'
scene.cycles.light_sampling_threshold = 0.0
scene.cycles.use_adaptive_sampling = False
scene.cycles.use_light_tree = False
scene.cycles.blur_glossy = 0.0
scene.cycles.sample_clamp_indirect = 0.0
scene.view_settings.view_transform = 'Standard'
bpy.context.view_layer.update()

# ---- added for rendering (the .blend has no active camera and no usable light): camera, sun
cam_auto = bpy.data.cameras.new('AutoCamera')
cam_auto.lens = 50.0
cam_auto.sensor_width = 36.0
cam_auto.clip_end = 1000.0
ob_auto_camera = bpy.data.objects.new('AutoCamera', cam_auto)
scene.collection.objects.link(ob_auto_camera)
ob_auto_camera.location = (1.13285, -1.41482, 1.39722)
ob_auto_camera.rotation_euler = (1.09748, -7.21219e-08, 0.694738)
scene.camera = ob_auto_camera
light_auto_sun = bpy.data.lights.new('AutoSun', 'SUN')
light_auto_sun.energy = 3.0
light_auto_sun.angle = 0.0523599
ob_auto_sun = bpy.data.objects.new('AutoSun', light_auto_sun)
scene.collection.objects.link(ob_auto_sun)
ob_auto_sun.rotation_euler = (0.872665, 0.174533, 0.523599)
bpy.context.view_layer.update()

